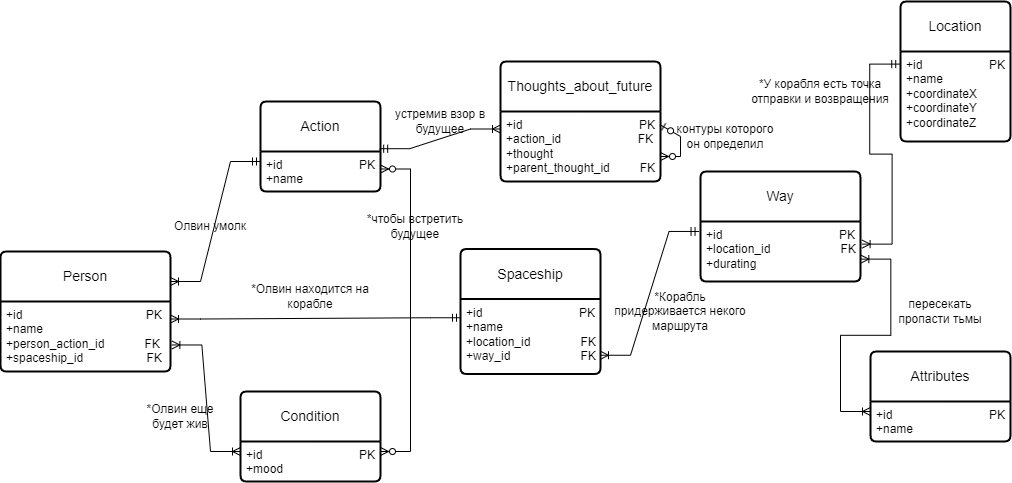

The diagram above was exported from draw.io. Its source (the exported page's mxGraphModel, read from the mxfile embedded in the PNG):
<mxGraphModel dx="2977" dy="2039" grid="1" gridSize="10" guides="1" tooltips="1" connect="1" arrows="1" fold="1" page="1" pageScale="1" pageWidth="827" pageHeight="1169" math="0" shadow="0">
  <root>
    <mxCell id="0" />
    <mxCell id="1" parent="0" />
    <mxCell id="4-VNDwhowkv2FNPistLt-1" value="Person" style="swimlane;childLayout=stackLayout;horizontal=1;startSize=50;horizontalStack=0;rounded=1;fontSize=14;fontStyle=0;strokeWidth=2;resizeParent=0;resizeLast=1;shadow=0;dashed=0;align=center;arcSize=4;whiteSpace=wrap;html=1;" parent="1" vertex="1">
      <mxGeometry x="-200" y="150" width="170" height="120" as="geometry" />
    </mxCell>
    <mxCell id="4-VNDwhowkv2FNPistLt-2" value="+id&amp;nbsp; &amp;nbsp; &amp;nbsp; &amp;nbsp; &amp;nbsp; &amp;nbsp; &amp;nbsp; &amp;nbsp; &amp;nbsp; &amp;nbsp; &amp;nbsp; &amp;nbsp; &amp;nbsp; &amp;nbsp; &amp;nbsp; &amp;nbsp; &amp;nbsp; &amp;nbsp; &amp;nbsp;PK&lt;br&gt;+name&lt;br&gt;+person_action_id&amp;nbsp; &amp;nbsp; &amp;nbsp; &amp;nbsp; &amp;nbsp; &amp;nbsp; FK&lt;br&gt;+spaceship_id&amp;nbsp; &amp;nbsp; &amp;nbsp; &amp;nbsp; &amp;nbsp; &amp;nbsp; &amp;nbsp; &amp;nbsp; &amp;nbsp; &amp;nbsp;FK" style="align=left;strokeColor=none;fillColor=none;spacingLeft=4;fontSize=12;verticalAlign=top;resizable=0;rotatable=0;part=1;html=1;" parent="4-VNDwhowkv2FNPistLt-1" vertex="1">
      <mxGeometry y="50" width="170" height="70" as="geometry" />
    </mxCell>
    <mxCell id="4-VNDwhowkv2FNPistLt-5" style="edgeStyle=orthogonalEdgeStyle;rounded=0;orthogonalLoop=1;jettySize=auto;html=1;exitX=0.5;exitY=1;exitDx=0;exitDy=0;" parent="4-VNDwhowkv2FNPistLt-1" source="4-VNDwhowkv2FNPistLt-2" target="4-VNDwhowkv2FNPistLt-2" edge="1">
      <mxGeometry relative="1" as="geometry" />
    </mxCell>
    <mxCell id="mJWQznsyByXq6W4bjgcV-1" value="Action" style="swimlane;childLayout=stackLayout;horizontal=1;startSize=50;horizontalStack=0;rounded=1;fontSize=14;fontStyle=0;strokeWidth=2;resizeParent=0;resizeLast=1;shadow=0;dashed=0;align=center;arcSize=4;whiteSpace=wrap;html=1;" parent="1" vertex="1">
      <mxGeometry x="60" width="120" height="90" as="geometry" />
    </mxCell>
    <mxCell id="mJWQznsyByXq6W4bjgcV-2" value="+id&amp;nbsp; &amp;nbsp; &amp;nbsp; &amp;nbsp; &amp;nbsp; &amp;nbsp; &amp;nbsp; &amp;nbsp; &amp;nbsp; &amp;nbsp; &amp;nbsp; &amp;nbsp;PK&lt;br&gt;+name&amp;nbsp; &amp;nbsp;" style="align=left;strokeColor=none;fillColor=none;spacingLeft=4;fontSize=12;verticalAlign=top;resizable=0;rotatable=0;part=1;html=1;" parent="mJWQznsyByXq6W4bjgcV-1" vertex="1">
      <mxGeometry y="50" width="120" height="40" as="geometry" />
    </mxCell>
    <mxCell id="mJWQznsyByXq6W4bjgcV-3" value="Condition" style="swimlane;childLayout=stackLayout;horizontal=1;startSize=50;horizontalStack=0;rounded=1;fontSize=14;fontStyle=0;strokeWidth=2;resizeParent=0;resizeLast=1;shadow=0;dashed=0;align=center;arcSize=4;whiteSpace=wrap;html=1;" parent="1" vertex="1">
      <mxGeometry x="40" y="290" width="140" height="90" as="geometry" />
    </mxCell>
    <mxCell id="mJWQznsyByXq6W4bjgcV-4" value="+id&amp;nbsp; &amp;nbsp; &amp;nbsp; &amp;nbsp; &amp;nbsp; &amp;nbsp; &amp;nbsp; &amp;nbsp; &amp;nbsp; &amp;nbsp; &amp;nbsp; &amp;nbsp; &amp;nbsp; &amp;nbsp; &amp;nbsp;PK&lt;br&gt;+mood" style="align=left;strokeColor=none;fillColor=none;spacingLeft=4;fontSize=12;verticalAlign=top;resizable=0;rotatable=0;part=1;html=1;" parent="mJWQznsyByXq6W4bjgcV-3" vertex="1">
      <mxGeometry y="50" width="140" height="40" as="geometry" />
    </mxCell>
    <mxCell id="mJWQznsyByXq6W4bjgcV-6" value="Location" style="swimlane;childLayout=stackLayout;horizontal=1;startSize=50;horizontalStack=0;rounded=1;fontSize=14;fontStyle=0;strokeWidth=2;resizeParent=0;resizeLast=1;shadow=0;dashed=0;align=center;arcSize=4;whiteSpace=wrap;html=1;" parent="1" vertex="1">
      <mxGeometry x="700" y="-100" width="110" height="140" as="geometry" />
    </mxCell>
    <mxCell id="mJWQznsyByXq6W4bjgcV-7" value="+id&amp;nbsp; &amp;nbsp; &amp;nbsp; &amp;nbsp; &amp;nbsp; &amp;nbsp; &amp;nbsp; &amp;nbsp; &amp;nbsp; &amp;nbsp; PK&lt;br&gt;+name&lt;br&gt;+coordinateX&lt;br&gt;+coordinateY&lt;br&gt;+coordinateZ" style="align=left;strokeColor=none;fillColor=none;spacingLeft=4;fontSize=12;verticalAlign=top;resizable=0;rotatable=0;part=1;html=1;" parent="mJWQznsyByXq6W4bjgcV-6" vertex="1">
      <mxGeometry y="50" width="110" height="90" as="geometry" />
    </mxCell>
    <mxCell id="mJWQznsyByXq6W4bjgcV-8" value="Spaceship" style="swimlane;childLayout=stackLayout;horizontal=1;startSize=50;horizontalStack=0;rounded=1;fontSize=14;fontStyle=0;strokeWidth=2;resizeParent=0;resizeLast=1;shadow=0;dashed=0;align=center;arcSize=4;whiteSpace=wrap;html=1;" parent="1" vertex="1">
      <mxGeometry x="260" y="147.5" width="140" height="125" as="geometry" />
    </mxCell>
    <mxCell id="mJWQznsyByXq6W4bjgcV-9" value="+id&amp;nbsp; &amp;nbsp; &amp;nbsp; &amp;nbsp; &amp;nbsp; &amp;nbsp; &amp;nbsp; &amp;nbsp; &amp;nbsp; &amp;nbsp; &amp;nbsp; &amp;nbsp; &amp;nbsp; &amp;nbsp; &amp;nbsp;PK&lt;br&gt;+name&lt;br&gt;+location_id&amp;nbsp; &amp;nbsp; &amp;nbsp; &amp;nbsp; &amp;nbsp; &amp;nbsp; &amp;nbsp; &amp;nbsp;FK&lt;br&gt;+way_id&amp;nbsp; &amp;nbsp; &amp;nbsp; &amp;nbsp; &amp;nbsp; &amp;nbsp; &amp;nbsp; &amp;nbsp; &amp;nbsp; &amp;nbsp; &amp;nbsp;FK" style="align=left;strokeColor=none;fillColor=none;spacingLeft=4;fontSize=12;verticalAlign=top;resizable=0;rotatable=0;part=1;html=1;" parent="mJWQznsyByXq6W4bjgcV-8" vertex="1">
      <mxGeometry y="50" width="140" height="75" as="geometry" />
    </mxCell>
    <mxCell id="mJWQznsyByXq6W4bjgcV-10" value="Attributes" style="swimlane;childLayout=stackLayout;horizontal=1;startSize=50;horizontalStack=0;rounded=1;fontSize=14;fontStyle=0;strokeWidth=2;resizeParent=0;resizeLast=1;shadow=0;dashed=0;align=center;arcSize=4;whiteSpace=wrap;html=1;" parent="1" vertex="1">
      <mxGeometry x="670" y="250" width="140" height="90" as="geometry" />
    </mxCell>
    <mxCell id="mJWQznsyByXq6W4bjgcV-11" value="+id&amp;nbsp; &amp;nbsp; &amp;nbsp; &amp;nbsp; &amp;nbsp; &amp;nbsp; &amp;nbsp; &amp;nbsp; &amp;nbsp; &amp;nbsp; &amp;nbsp; &amp;nbsp; &amp;nbsp; &amp;nbsp; &amp;nbsp;PK&lt;br&gt;+name" style="align=left;strokeColor=none;fillColor=none;spacingLeft=4;fontSize=12;verticalAlign=top;resizable=0;rotatable=0;part=1;html=1;" parent="mJWQznsyByXq6W4bjgcV-10" vertex="1">
      <mxGeometry y="50" width="140" height="40" as="geometry" />
    </mxCell>
    <mxCell id="mJWQznsyByXq6W4bjgcV-12" style="edgeStyle=orthogonalEdgeStyle;rounded=0;orthogonalLoop=1;jettySize=auto;html=1;exitX=0.5;exitY=1;exitDx=0;exitDy=0;" parent="mJWQznsyByXq6W4bjgcV-10" source="mJWQznsyByXq6W4bjgcV-11" target="mJWQznsyByXq6W4bjgcV-11" edge="1">
      <mxGeometry relative="1" as="geometry" />
    </mxCell>
    <mxCell id="mJWQznsyByXq6W4bjgcV-15" value="" style="edgeStyle=entityRelationEdgeStyle;fontSize=12;html=1;endArrow=ERoneToMany;startArrow=ERmandOne;rounded=0;entryX=1;entryY=0.25;entryDx=0;entryDy=0;exitX=0;exitY=0.25;exitDx=0;exitDy=0;" parent="1" source="mJWQznsyByXq6W4bjgcV-2" target="4-VNDwhowkv2FNPistLt-1" edge="1">
      <mxGeometry width="100" height="100" relative="1" as="geometry">
        <mxPoint x="210" y="70" as="sourcePoint" />
        <mxPoint x="228.43999999999983" y="29.999999999999957" as="targetPoint" />
        <Array as="points">
          <mxPoint x="210" y="130" />
        </Array>
      </mxGeometry>
    </mxCell>
    <mxCell id="mJWQznsyByXq6W4bjgcV-20" value="" style="edgeStyle=entityRelationEdgeStyle;fontSize=12;html=1;endArrow=ERoneToMany;startArrow=ERoneToMany;rounded=0;entryX=0;entryY=0.25;entryDx=0;entryDy=0;exitX=1.008;exitY=0.621;exitDx=0;exitDy=0;exitPerimeter=0;" parent="1" source="4-VNDwhowkv2FNPistLt-2" target="mJWQznsyByXq6W4bjgcV-4" edge="1">
      <mxGeometry width="100" height="100" relative="1" as="geometry">
        <mxPoint x="130" y="410" as="sourcePoint" />
        <mxPoint x="230" y="310" as="targetPoint" />
        <Array as="points">
          <mxPoint x="170" y="380" />
        </Array>
      </mxGeometry>
    </mxCell>
    <mxCell id="W6wPKVrGr5F_P8UcZ_l4-1" value="Thoughts_about_future" style="swimlane;childLayout=stackLayout;horizontal=1;startSize=50;horizontalStack=0;rounded=1;fontSize=14;fontStyle=0;strokeWidth=2;resizeParent=0;resizeLast=1;shadow=0;dashed=0;align=center;arcSize=4;whiteSpace=wrap;html=1;" vertex="1" parent="1">
      <mxGeometry x="300" y="-40" width="160" height="120" as="geometry" />
    </mxCell>
    <mxCell id="W6wPKVrGr5F_P8UcZ_l4-2" value="+id&amp;nbsp; &amp;nbsp; &amp;nbsp; &amp;nbsp; &amp;nbsp; &amp;nbsp; &amp;nbsp; &amp;nbsp; &amp;nbsp; &amp;nbsp; &amp;nbsp; &amp;nbsp; &amp;nbsp; &amp;nbsp; &amp;nbsp; &amp;nbsp; &amp;nbsp; &amp;nbsp;PK&lt;br&gt;+action_id&amp;nbsp; &amp;nbsp; &amp;nbsp; &amp;nbsp; &amp;nbsp; &amp;nbsp; &amp;nbsp; &amp;nbsp; &amp;nbsp; &amp;nbsp; &amp;nbsp; &amp;nbsp;FK&lt;br&gt;+thought&lt;br&gt;+parent_thought_id&amp;nbsp; &amp;nbsp; &amp;nbsp; &amp;nbsp; &amp;nbsp;FK" style="align=left;strokeColor=none;fillColor=none;spacingLeft=4;fontSize=12;verticalAlign=top;resizable=0;rotatable=0;part=1;html=1;" vertex="1" parent="W6wPKVrGr5F_P8UcZ_l4-1">
      <mxGeometry y="50" width="160" height="70" as="geometry" />
    </mxCell>
    <mxCell id="W6wPKVrGr5F_P8UcZ_l4-4" value="" style="edgeStyle=entityRelationEdgeStyle;fontSize=12;html=1;endArrow=ERzeroToMany;startArrow=ERzeroToOne;rounded=0;exitX=0.998;exitY=0.19;exitDx=0;exitDy=0;exitPerimeter=0;" edge="1" parent="W6wPKVrGr5F_P8UcZ_l4-1" source="W6wPKVrGr5F_P8UcZ_l4-2" target="W6wPKVrGr5F_P8UcZ_l4-2">
      <mxGeometry width="100" height="100" relative="1" as="geometry">
        <mxPoint x="66.5" y="230" as="sourcePoint" />
        <mxPoint x="196" y="110" as="targetPoint" />
      </mxGeometry>
    </mxCell>
    <mxCell id="W6wPKVrGr5F_P8UcZ_l4-3" value="" style="edgeStyle=entityRelationEdgeStyle;fontSize=12;html=1;endArrow=ERoneToMany;startArrow=ERmandOne;rounded=0;entryX=0;entryY=0.25;entryDx=0;entryDy=0;exitX=0.993;exitY=-0.07;exitDx=0;exitDy=0;exitPerimeter=0;" edge="1" parent="1" source="mJWQznsyByXq6W4bjgcV-2" target="W6wPKVrGr5F_P8UcZ_l4-2">
      <mxGeometry width="100" height="100" relative="1" as="geometry">
        <mxPoint x="250" y="78" as="sourcePoint" />
        <mxPoint x="500" y="100" as="targetPoint" />
      </mxGeometry>
    </mxCell>
    <mxCell id="W6wPKVrGr5F_P8UcZ_l4-5" value="" style="edgeStyle=entityRelationEdgeStyle;fontSize=12;html=1;endArrow=ERoneToMany;startArrow=ERmandOne;rounded=0;exitX=0;exitY=0.25;exitDx=0;exitDy=0;entryX=1;entryY=0.25;entryDx=0;entryDy=0;" edge="1" parent="1" source="mJWQznsyByXq6W4bjgcV-9" target="4-VNDwhowkv2FNPistLt-2">
      <mxGeometry width="100" height="100" relative="1" as="geometry">
        <mxPoint x="100" y="255" as="sourcePoint" />
        <mxPoint x="200" y="155" as="targetPoint" />
      </mxGeometry>
    </mxCell>
    <mxCell id="W6wPKVrGr5F_P8UcZ_l4-8" value="Way" style="swimlane;childLayout=stackLayout;horizontal=1;startSize=50;horizontalStack=0;rounded=1;fontSize=14;fontStyle=0;strokeWidth=2;resizeParent=0;resizeLast=1;shadow=0;dashed=0;align=center;arcSize=4;whiteSpace=wrap;html=1;" vertex="1" parent="1">
      <mxGeometry x="500" y="70" width="160" height="110" as="geometry" />
    </mxCell>
    <mxCell id="W6wPKVrGr5F_P8UcZ_l4-9" value="+id&amp;nbsp; &amp;nbsp; &amp;nbsp; &amp;nbsp; &amp;nbsp; &amp;nbsp; &amp;nbsp; &amp;nbsp; &amp;nbsp; &amp;nbsp; &amp;nbsp; &amp;nbsp; &amp;nbsp; &amp;nbsp; &amp;nbsp; &amp;nbsp; &amp;nbsp; &amp;nbsp;PK&lt;br&gt;+location_id&amp;nbsp; &amp;nbsp; &amp;nbsp; &amp;nbsp; &amp;nbsp;&amp;nbsp;&amp;nbsp; &amp;nbsp; &amp;nbsp; &amp;nbsp; &amp;nbsp; &amp;nbsp;FK&lt;br&gt;+durating" style="align=left;strokeColor=none;fillColor=none;spacingLeft=4;fontSize=12;verticalAlign=top;resizable=0;rotatable=0;part=1;html=1;" vertex="1" parent="W6wPKVrGr5F_P8UcZ_l4-8">
      <mxGeometry y="50" width="160" height="60" as="geometry" />
    </mxCell>
    <mxCell id="W6wPKVrGr5F_P8UcZ_l4-10" value="" style="edgeStyle=entityRelationEdgeStyle;fontSize=12;html=1;endArrow=ERoneToMany;startArrow=ERmandOne;rounded=0;exitX=-0.009;exitY=0.166;exitDx=0;exitDy=0;exitPerimeter=0;entryX=1;entryY=0.75;entryDx=0;entryDy=0;" edge="1" parent="1" source="W6wPKVrGr5F_P8UcZ_l4-9" target="mJWQznsyByXq6W4bjgcV-9">
      <mxGeometry width="100" height="100" relative="1" as="geometry">
        <mxPoint x="490" y="340" as="sourcePoint" />
        <mxPoint x="590" y="240" as="targetPoint" />
      </mxGeometry>
    </mxCell>
    <mxCell id="W6wPKVrGr5F_P8UcZ_l4-11" value="" style="edgeStyle=entityRelationEdgeStyle;fontSize=12;html=1;endArrow=ERoneToMany;startArrow=ERmandOne;rounded=0;entryX=1.01;entryY=0.377;entryDx=0;entryDy=0;entryPerimeter=0;exitX=-0.007;exitY=0.14;exitDx=0;exitDy=0;exitPerimeter=0;" edge="1" parent="1" source="mJWQznsyByXq6W4bjgcV-7" target="W6wPKVrGr5F_P8UcZ_l4-9">
      <mxGeometry width="100" height="100" relative="1" as="geometry">
        <mxPoint x="690" y="410" as="sourcePoint" />
        <mxPoint x="790" y="310" as="targetPoint" />
      </mxGeometry>
    </mxCell>
    <mxCell id="W6wPKVrGr5F_P8UcZ_l4-14" value="" style="edgeStyle=entityRelationEdgeStyle;fontSize=12;html=1;endArrow=ERoneToMany;startArrow=ERoneToMany;rounded=0;entryX=0;entryY=0.25;entryDx=0;entryDy=0;exitX=1.002;exitY=0.627;exitDx=0;exitDy=0;exitPerimeter=0;" edge="1" parent="1" source="W6wPKVrGr5F_P8UcZ_l4-9" target="mJWQznsyByXq6W4bjgcV-11">
      <mxGeometry width="100" height="100" relative="1" as="geometry">
        <mxPoint x="610" y="375" as="sourcePoint" />
        <mxPoint x="710" y="275" as="targetPoint" />
      </mxGeometry>
    </mxCell>
    <mxCell id="W6wPKVrGr5F_P8UcZ_l4-15" value="" style="edgeStyle=entityRelationEdgeStyle;fontSize=12;html=1;endArrow=ERzeroToMany;endFill=1;startArrow=ERzeroToMany;rounded=0;entryX=1;entryY=0.75;entryDx=0;entryDy=0;exitX=1;exitY=0.25;exitDx=0;exitDy=0;" edge="1" parent="1" source="mJWQznsyByXq6W4bjgcV-4" target="mJWQznsyByXq6W4bjgcV-1">
      <mxGeometry width="100" height="100" relative="1" as="geometry">
        <mxPoint x="120" y="250" as="sourcePoint" />
        <mxPoint x="220" y="150" as="targetPoint" />
      </mxGeometry>
    </mxCell>
    <mxCell id="W6wPKVrGr5F_P8UcZ_l4-16" value="Олвин умолк" style="text;html=1;align=center;verticalAlign=middle;whiteSpace=wrap;rounded=0;" vertex="1" parent="1">
      <mxGeometry x="-40" y="110" width="100" height="30" as="geometry" />
    </mxCell>
    <mxCell id="W6wPKVrGr5F_P8UcZ_l4-17" value="устремив взор в будущее" style="text;html=1;align=center;verticalAlign=middle;whiteSpace=wrap;rounded=0;" vertex="1" parent="1">
      <mxGeometry x="190" y="5" width="100" height="30" as="geometry" />
    </mxCell>
    <mxCell id="W6wPKVrGr5F_P8UcZ_l4-18" value="контуры которого он определил" style="text;html=1;align=center;verticalAlign=middle;whiteSpace=wrap;rounded=0;" vertex="1" parent="1">
      <mxGeometry x="470" y="20" width="110" height="30" as="geometry" />
    </mxCell>
    <mxCell id="W6wPKVrGr5F_P8UcZ_l4-19" value="пересекать пропасти тьмы" style="text;html=1;align=center;verticalAlign=middle;whiteSpace=wrap;rounded=0;" vertex="1" parent="1">
      <mxGeometry x="690" y="195" width="100" height="30" as="geometry" />
    </mxCell>
    <mxCell id="W6wPKVrGr5F_P8UcZ_l4-22" value="*Олвин находится на корабле" style="text;html=1;align=center;verticalAlign=middle;whiteSpace=wrap;rounded=0;" vertex="1" parent="1">
      <mxGeometry x="50" y="180" width="120" height="30" as="geometry" />
    </mxCell>
    <mxCell id="W6wPKVrGr5F_P8UcZ_l4-23" value="*чтобы встретить будущее" style="text;html=1;align=center;verticalAlign=middle;whiteSpace=wrap;rounded=0;" vertex="1" parent="1">
      <mxGeometry x="150" y="110" width="130" height="30" as="geometry" />
    </mxCell>
    <mxCell id="W6wPKVrGr5F_P8UcZ_l4-24" value="*Олвин еще будет жив" style="text;html=1;align=center;verticalAlign=middle;whiteSpace=wrap;rounded=0;" vertex="1" parent="1">
      <mxGeometry x="-70" y="300" width="100" height="30" as="geometry" />
    </mxCell>
    <mxCell id="W6wPKVrGr5F_P8UcZ_l4-25" value="*Корабль придерживается некого маршрута" style="text;html=1;align=center;verticalAlign=middle;whiteSpace=wrap;rounded=0;" vertex="1" parent="1">
      <mxGeometry x="410" y="195" width="140" height="30" as="geometry" />
    </mxCell>
    <mxCell id="W6wPKVrGr5F_P8UcZ_l4-27" value="*У корабля есть точка отправки и возвращения" style="text;html=1;align=center;verticalAlign=middle;whiteSpace=wrap;rounded=0;" vertex="1" parent="1">
      <mxGeometry x="550" y="-25" width="140" height="30" as="geometry" />
    </mxCell>
  </root>
</mxGraphModel>